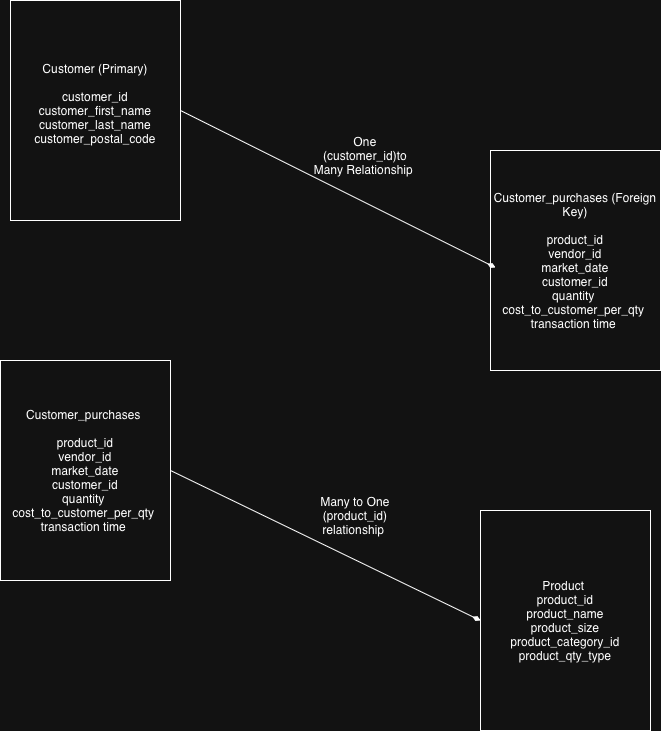

The diagram above was exported from draw.io. Its source (the exported page's mxGraphModel, read from the mxfile embedded in the PNG):
<mxGraphModel dx="811" dy="722" grid="1" gridSize="10" guides="1" tooltips="1" connect="1" arrows="1" fold="1" page="1" pageScale="1" pageWidth="850" pageHeight="1100" math="0" shadow="0">
  <root>
    <mxCell id="0" />
    <mxCell id="1" parent="0" />
    <mxCell id="VP-Qij7uiqnTVkVi7qra-1" parent="1" style="rounded=0;whiteSpace=wrap;html=1;" value="Customer (Primary)&lt;div&gt;&lt;br&gt;&lt;/div&gt;&lt;div&gt;customer_id&lt;/div&gt;&lt;div&gt;customer_first_name&lt;/div&gt;&lt;div&gt;customer_last_name&lt;/div&gt;&lt;div&gt;customer_postal_code&lt;/div&gt;&lt;div&gt;&lt;br&gt;&lt;/div&gt;" vertex="1">
      <mxGeometry height="220" width="170" x="170" y="120" as="geometry" />
    </mxCell>
    <mxCell id="VP-Qij7uiqnTVkVi7qra-2" parent="1" style="rounded=0;whiteSpace=wrap;html=1;" value="Customer_purchases (Foreign Key)&lt;div&gt;&lt;br&gt;&lt;/div&gt;&lt;div&gt;product_id&lt;/div&gt;&lt;div&gt;vendor_id&lt;/div&gt;&lt;div&gt;market_date&lt;/div&gt;&lt;div&gt;customer_id&lt;/div&gt;&lt;div&gt;quantity&amp;nbsp;&lt;/div&gt;&lt;div&gt;cost_to_customer_per_qty&amp;nbsp;&lt;/div&gt;&lt;div&gt;transaction time&amp;nbsp;&lt;/div&gt;" vertex="1">
      <mxGeometry height="220" width="170" x="650" y="270" as="geometry" />
    </mxCell>
    <mxCell id="VP-Qij7uiqnTVkVi7qra-3" edge="1" parent="1" source="VP-Qij7uiqnTVkVi7qra-1" style="endArrow=diamondThin;html=1;rounded=0;exitX=1;exitY=0.5;exitDx=0;exitDy=0;entryX=0.029;entryY=0.532;entryDx=0;entryDy=0;entryPerimeter=0;endFill=1;" target="VP-Qij7uiqnTVkVi7qra-2" value="">
      <mxGeometry height="50" relative="1" width="50" as="geometry">
        <mxPoint x="390" y="400" as="sourcePoint" />
        <mxPoint x="440" y="350" as="targetPoint" />
      </mxGeometry>
    </mxCell>
    <mxCell id="VP-Qij7uiqnTVkVi7qra-4" parent="1" style="text;html=1;whiteSpace=wrap;strokeColor=none;fillColor=none;align=center;verticalAlign=middle;rounded=0;" value="One (customer_id)to Many Relationship&amp;nbsp;" vertex="1">
      <mxGeometry height="30" width="110" x="470" y="260" as="geometry" />
    </mxCell>
    <mxCell id="VP-Qij7uiqnTVkVi7qra-5" parent="1" style="rounded=0;whiteSpace=wrap;html=1;" value="Customer_purchases&amp;nbsp;&lt;div&gt;&lt;br&gt;&lt;/div&gt;&lt;div&gt;product_id&lt;/div&gt;&lt;div&gt;vendor_id&lt;/div&gt;&lt;div&gt;market_date&lt;/div&gt;&lt;div&gt;customer_id&lt;/div&gt;&lt;div&gt;quantity&amp;nbsp;&lt;/div&gt;&lt;div&gt;cost_to_customer_per_qty&amp;nbsp;&lt;/div&gt;&lt;div&gt;transaction time&amp;nbsp;&lt;/div&gt;" vertex="1">
      <mxGeometry height="220" width="170" x="160" y="480" as="geometry" />
    </mxCell>
    <mxCell id="VP-Qij7uiqnTVkVi7qra-6" parent="1" style="rounded=0;whiteSpace=wrap;html=1;" value="Product&amp;nbsp;&lt;div&gt;product_id&lt;/div&gt;&lt;div&gt;product_name&lt;/div&gt;&lt;div&gt;product_size&lt;/div&gt;&lt;div&gt;product_category_id&lt;/div&gt;&lt;div&gt;product_qty_type&lt;/div&gt;" vertex="1">
      <mxGeometry height="220" width="170" x="640" y="630" as="geometry" />
    </mxCell>
    <mxCell id="VP-Qij7uiqnTVkVi7qra-7" edge="1" parent="1" source="VP-Qij7uiqnTVkVi7qra-5" style="endArrow=diamondThin;html=1;rounded=0;exitX=1;exitY=0.5;exitDx=0;exitDy=0;entryX=0;entryY=0.5;entryDx=0;entryDy=0;endFill=1;" target="VP-Qij7uiqnTVkVi7qra-6" value="">
      <mxGeometry height="50" relative="1" width="50" as="geometry">
        <mxPoint x="335" y="590" as="sourcePoint" />
        <mxPoint x="650" y="747" as="targetPoint" />
      </mxGeometry>
    </mxCell>
    <mxCell id="VP-Qij7uiqnTVkVi7qra-8" parent="1" style="text;html=1;whiteSpace=wrap;strokeColor=none;fillColor=none;align=center;verticalAlign=middle;rounded=0;" value="Many to One (product_id) relationship&amp;nbsp;" vertex="1">
      <mxGeometry height="30" width="110" x="460" y="620" as="geometry" />
    </mxCell>
  </root>
</mxGraphModel>